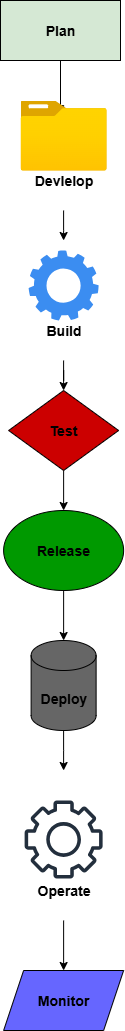

The diagram above was exported from draw.io. Its source (the exported page's mxGraphModel, read from the mxfile embedded in the PNG):
<mxGraphModel dx="1042" dy="570" grid="1" gridSize="10" guides="1" tooltips="1" connect="1" arrows="1" fold="1" page="1" pageScale="1" pageWidth="850" pageHeight="1100" math="0" shadow="0">
  <root>
    <mxCell id="0" />
    <mxCell id="1" parent="0" />
    <mxCell id="Zmx_9somvoT4lfVifvfa-29" value="" style="edgeStyle=orthogonalEdgeStyle;rounded=0;orthogonalLoop=1;jettySize=auto;html=1;" edge="1" parent="1" source="Zmx_9somvoT4lfVifvfa-1" target="Zmx_9somvoT4lfVifvfa-20">
      <mxGeometry relative="1" as="geometry" />
    </mxCell>
    <mxCell id="Zmx_9somvoT4lfVifvfa-1" value="&lt;h3&gt;&lt;font style=&quot;color: rgb(0, 0, 0);&quot;&gt;Plan&lt;/font&gt;&lt;/h3&gt;" style="rounded=0;whiteSpace=wrap;html=1;fillColor=#D5E8D4;" vertex="1" parent="1">
      <mxGeometry x="350" y="30" width="120" height="60" as="geometry" />
    </mxCell>
    <mxCell id="Zmx_9somvoT4lfVifvfa-14" value="" style="edgeStyle=orthogonalEdgeStyle;rounded=0;orthogonalLoop=1;jettySize=auto;html=1;" edge="1" parent="1" source="Zmx_9somvoT4lfVifvfa-5" target="Zmx_9somvoT4lfVifvfa-6">
      <mxGeometry relative="1" as="geometry" />
    </mxCell>
    <mxCell id="Zmx_9somvoT4lfVifvfa-5" value="&lt;h3&gt;Test&lt;/h3&gt;" style="rhombus;whiteSpace=wrap;html=1;fillColor=#CC0000;" vertex="1" parent="1">
      <mxGeometry x="358.12" y="420" width="110" height="80" as="geometry" />
    </mxCell>
    <mxCell id="Zmx_9somvoT4lfVifvfa-15" value="" style="edgeStyle=orthogonalEdgeStyle;rounded=0;orthogonalLoop=1;jettySize=auto;html=1;" edge="1" parent="1" source="Zmx_9somvoT4lfVifvfa-6" target="Zmx_9somvoT4lfVifvfa-8">
      <mxGeometry relative="1" as="geometry" />
    </mxCell>
    <mxCell id="Zmx_9somvoT4lfVifvfa-6" value="&lt;h3&gt;Release&lt;/h3&gt;" style="ellipse;whiteSpace=wrap;html=1;fillColor=#009900;" vertex="1" parent="1">
      <mxGeometry x="353.12" y="540" width="120" height="80" as="geometry" />
    </mxCell>
    <mxCell id="Zmx_9somvoT4lfVifvfa-30" value="" style="edgeStyle=orthogonalEdgeStyle;rounded=0;orthogonalLoop=1;jettySize=auto;html=1;" edge="1" parent="1" source="Zmx_9somvoT4lfVifvfa-8">
      <mxGeometry relative="1" as="geometry">
        <mxPoint x="413.1199999999999" y="800" as="targetPoint" />
      </mxGeometry>
    </mxCell>
    <mxCell id="Zmx_9somvoT4lfVifvfa-8" value="&lt;h3&gt;Deploy&lt;/h3&gt;" style="shape=cylinder3;whiteSpace=wrap;html=1;boundedLbl=1;backgroundOutline=1;size=15;fillColor=#666666;" vertex="1" parent="1">
      <mxGeometry x="380.62" y="670" width="65" height="90" as="geometry" />
    </mxCell>
    <mxCell id="Zmx_9somvoT4lfVifvfa-10" value="&lt;h3&gt;Monitor&lt;/h3&gt;" style="shape=parallelogram;perimeter=parallelogramPerimeter;whiteSpace=wrap;html=1;fixedSize=1;fillColor=#6666FF;" vertex="1" parent="1">
      <mxGeometry x="353.12" y="1000" width="120" height="60" as="geometry" />
    </mxCell>
    <mxCell id="Zmx_9somvoT4lfVifvfa-19" value="" style="image;aspect=fixed;html=1;points=[];align=center;fontSize=12;image=img/lib/azure2/general/Folder_Blank.svg;" vertex="1" parent="1">
      <mxGeometry x="370" y="130" width="86.24" height="70" as="geometry" />
    </mxCell>
    <mxCell id="Zmx_9somvoT4lfVifvfa-23" value="" style="edgeStyle=orthogonalEdgeStyle;rounded=0;orthogonalLoop=1;jettySize=auto;html=1;" edge="1" parent="1" source="Zmx_9somvoT4lfVifvfa-20">
      <mxGeometry relative="1" as="geometry">
        <mxPoint x="413.0999999999999" y="270" as="targetPoint" />
      </mxGeometry>
    </mxCell>
    <mxCell id="Zmx_9somvoT4lfVifvfa-20" value="&lt;h3&gt;Devlelop&lt;/h3&gt;" style="text;html=1;align=center;verticalAlign=middle;resizable=0;points=[];autosize=1;strokeColor=none;fillColor=none;" vertex="1" parent="1">
      <mxGeometry x="373.12" y="180" width="80" height="60" as="geometry" />
    </mxCell>
    <mxCell id="Zmx_9somvoT4lfVifvfa-27" value="" style="edgeStyle=orthogonalEdgeStyle;rounded=0;orthogonalLoop=1;jettySize=auto;html=1;" edge="1" parent="1" source="Zmx_9somvoT4lfVifvfa-26" target="Zmx_9somvoT4lfVifvfa-10">
      <mxGeometry relative="1" as="geometry" />
    </mxCell>
    <mxCell id="Zmx_9somvoT4lfVifvfa-26" value="&lt;h3&gt;Operate&lt;/h3&gt;" style="text;html=1;align=center;verticalAlign=middle;resizable=0;points=[];autosize=1;strokeColor=none;fillColor=none;" vertex="1" parent="1">
      <mxGeometry x="373.12" y="890" width="80" height="60" as="geometry" />
    </mxCell>
    <mxCell id="Zmx_9somvoT4lfVifvfa-31" value="" style="sketch=0;html=1;aspect=fixed;strokeColor=none;shadow=0;fillColor=#3B8DF1;verticalAlign=top;labelPosition=center;verticalLabelPosition=bottom;shape=mxgraph.gcp2.gear" vertex="1" parent="1">
      <mxGeometry x="378.12" y="280" width="70" height="70" as="geometry" />
    </mxCell>
    <mxCell id="Zmx_9somvoT4lfVifvfa-34" value="" style="edgeStyle=orthogonalEdgeStyle;rounded=0;orthogonalLoop=1;jettySize=auto;html=1;" edge="1" parent="1" source="Zmx_9somvoT4lfVifvfa-32" target="Zmx_9somvoT4lfVifvfa-5">
      <mxGeometry relative="1" as="geometry" />
    </mxCell>
    <mxCell id="Zmx_9somvoT4lfVifvfa-32" value="&lt;h3&gt;Build&lt;/h3&gt;" style="text;html=1;align=center;verticalAlign=middle;resizable=0;points=[];autosize=1;strokeColor=none;fillColor=none;" vertex="1" parent="1">
      <mxGeometry x="383.12" y="330" width="60" height="60" as="geometry" />
    </mxCell>
    <mxCell id="Zmx_9somvoT4lfVifvfa-33" value="" style="sketch=0;outlineConnect=0;fontColor=#232F3E;gradientColor=none;fillColor=#232F3D;strokeColor=none;dashed=0;verticalLabelPosition=bottom;verticalAlign=top;align=center;html=1;fontSize=12;fontStyle=0;aspect=fixed;pointerEvents=1;shape=mxgraph.aws4.gear;" vertex="1" parent="1">
      <mxGeometry x="374.12" y="830" width="78" height="78" as="geometry" />
    </mxCell>
  </root>
</mxGraphModel>